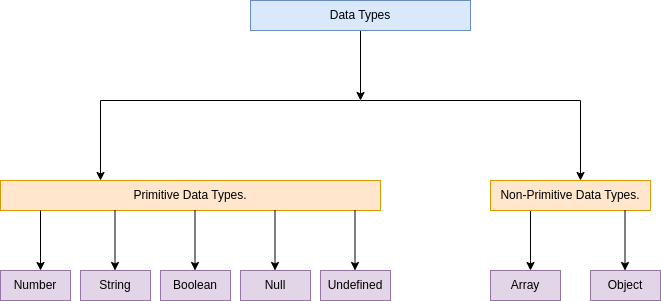

The diagram above was exported from draw.io. Its source (the exported page's mxGraphModel, read from the mxfile embedded in the PNG):
<mxGraphModel dx="822" dy="432" grid="1" gridSize="10" guides="1" tooltips="1" connect="1" arrows="1" fold="1" page="1" pageScale="1" pageWidth="827" pageHeight="1169" math="0" shadow="0">
  <root>
    <mxCell id="0" />
    <mxCell id="1" parent="0" />
    <mxCell id="TOizcetv4TwfMxdPzNtR-3" style="edgeStyle=orthogonalEdgeStyle;rounded=0;orthogonalLoop=1;jettySize=auto;html=1;exitX=0.5;exitY=1;exitDx=0;exitDy=0;" edge="1" parent="1" source="TOizcetv4TwfMxdPzNtR-1">
      <mxGeometry relative="1" as="geometry">
        <mxPoint x="380" y="160" as="targetPoint" />
      </mxGeometry>
    </mxCell>
    <mxCell id="TOizcetv4TwfMxdPzNtR-1" value="Data Types" style="rounded=0;whiteSpace=wrap;html=1;fillColor=#dae8fc;strokeColor=#6c8ebf;" vertex="1" parent="1">
      <mxGeometry x="270" y="60" width="220" height="30" as="geometry" />
    </mxCell>
    <mxCell id="TOizcetv4TwfMxdPzNtR-5" value="" style="endArrow=none;html=1;rounded=0;" edge="1" parent="1">
      <mxGeometry width="50" height="50" relative="1" as="geometry">
        <mxPoint x="120" y="160" as="sourcePoint" />
        <mxPoint x="600" y="160" as="targetPoint" />
        <Array as="points">
          <mxPoint x="380" y="160" />
        </Array>
      </mxGeometry>
    </mxCell>
    <mxCell id="TOizcetv4TwfMxdPzNtR-36" style="edgeStyle=orthogonalEdgeStyle;rounded=0;orthogonalLoop=1;jettySize=auto;html=1;exitX=0.25;exitY=1;exitDx=0;exitDy=0;" edge="1" parent="1" source="TOizcetv4TwfMxdPzNtR-7" target="TOizcetv4TwfMxdPzNtR-34">
      <mxGeometry relative="1" as="geometry">
        <Array as="points">
          <mxPoint x="550" y="320" />
          <mxPoint x="550" y="320" />
        </Array>
      </mxGeometry>
    </mxCell>
    <mxCell id="TOizcetv4TwfMxdPzNtR-7" value="Non-Primitive Data Types." style="rounded=0;whiteSpace=wrap;html=1;fillColor=#ffe6cc;strokeColor=#d79b00;" vertex="1" parent="1">
      <mxGeometry x="510" y="240" width="160" height="30" as="geometry" />
    </mxCell>
    <mxCell id="TOizcetv4TwfMxdPzNtR-9" value="Primitive Data Types." style="rounded=0;whiteSpace=wrap;html=1;fillColor=#ffe6cc;strokeColor=#d79b00;" vertex="1" parent="1">
      <mxGeometry x="20" y="240" width="380" height="30" as="geometry" />
    </mxCell>
    <mxCell id="TOizcetv4TwfMxdPzNtR-11" value="String" style="rounded=0;whiteSpace=wrap;html=1;fillColor=#e1d5e7;strokeColor=#9673a6;" vertex="1" parent="1">
      <mxGeometry x="100" y="330" width="70" height="30" as="geometry" />
    </mxCell>
    <mxCell id="TOizcetv4TwfMxdPzNtR-13" value="Number" style="rounded=0;whiteSpace=wrap;html=1;fillColor=#e1d5e7;strokeColor=#9673a6;" vertex="1" parent="1">
      <mxGeometry x="20" y="330" width="70" height="30" as="geometry" />
    </mxCell>
    <mxCell id="TOizcetv4TwfMxdPzNtR-15" value="Boolean" style="rounded=0;whiteSpace=wrap;html=1;fillColor=#e1d5e7;strokeColor=#9673a6;" vertex="1" parent="1">
      <mxGeometry x="180" y="330" width="70" height="30" as="geometry" />
    </mxCell>
    <mxCell id="TOizcetv4TwfMxdPzNtR-17" value="Undefined" style="rounded=0;whiteSpace=wrap;html=1;fillColor=#e1d5e7;strokeColor=#9673a6;" vertex="1" parent="1">
      <mxGeometry x="340" y="330" width="70" height="30" as="geometry" />
    </mxCell>
    <mxCell id="TOizcetv4TwfMxdPzNtR-20" value="Null" style="rounded=0;whiteSpace=wrap;html=1;fillColor=#e1d5e7;strokeColor=#9673a6;" vertex="1" parent="1">
      <mxGeometry x="260" y="330" width="70" height="30" as="geometry" />
    </mxCell>
    <mxCell id="TOizcetv4TwfMxdPzNtR-24" value="" style="endArrow=classic;html=1;rounded=0;" edge="1" parent="1">
      <mxGeometry width="50" height="50" relative="1" as="geometry">
        <mxPoint x="120" y="160" as="sourcePoint" />
        <mxPoint x="120" y="240" as="targetPoint" />
      </mxGeometry>
    </mxCell>
    <mxCell id="TOizcetv4TwfMxdPzNtR-26" value="" style="endArrow=classic;html=1;rounded=0;" edge="1" parent="1">
      <mxGeometry width="50" height="50" relative="1" as="geometry">
        <mxPoint x="600" y="160" as="sourcePoint" />
        <mxPoint x="600" y="240" as="targetPoint" />
      </mxGeometry>
    </mxCell>
    <mxCell id="TOizcetv4TwfMxdPzNtR-28" value="" style="endArrow=classic;html=1;rounded=0;" edge="1" parent="1">
      <mxGeometry width="50" height="50" relative="1" as="geometry">
        <mxPoint x="60" y="270" as="sourcePoint" />
        <mxPoint x="60" y="330" as="targetPoint" />
      </mxGeometry>
    </mxCell>
    <mxCell id="TOizcetv4TwfMxdPzNtR-29" value="" style="endArrow=classic;html=1;rounded=0;" edge="1" parent="1">
      <mxGeometry width="50" height="50" relative="1" as="geometry">
        <mxPoint x="134.5" y="270" as="sourcePoint" />
        <mxPoint x="134.5" y="330" as="targetPoint" />
      </mxGeometry>
    </mxCell>
    <mxCell id="TOizcetv4TwfMxdPzNtR-30" value="" style="endArrow=classic;html=1;rounded=0;" edge="1" parent="1">
      <mxGeometry width="50" height="50" relative="1" as="geometry">
        <mxPoint x="214.5" y="270" as="sourcePoint" />
        <mxPoint x="214.5" y="330" as="targetPoint" />
      </mxGeometry>
    </mxCell>
    <mxCell id="TOizcetv4TwfMxdPzNtR-31" value="" style="endArrow=classic;html=1;rounded=0;" edge="1" parent="1">
      <mxGeometry width="50" height="50" relative="1" as="geometry">
        <mxPoint x="294.5" y="270" as="sourcePoint" />
        <mxPoint x="294.5" y="330" as="targetPoint" />
      </mxGeometry>
    </mxCell>
    <mxCell id="TOizcetv4TwfMxdPzNtR-33" value="" style="endArrow=classic;html=1;rounded=0;" edge="1" parent="1">
      <mxGeometry width="50" height="50" relative="1" as="geometry">
        <mxPoint x="374.5" y="270" as="sourcePoint" />
        <mxPoint x="374.5" y="330" as="targetPoint" />
      </mxGeometry>
    </mxCell>
    <mxCell id="TOizcetv4TwfMxdPzNtR-34" value="Array" style="rounded=0;whiteSpace=wrap;html=1;fillColor=#e1d5e7;strokeColor=#9673a6;" vertex="1" parent="1">
      <mxGeometry x="510" y="330" width="70" height="30" as="geometry" />
    </mxCell>
    <mxCell id="TOizcetv4TwfMxdPzNtR-35" value="Object" style="rounded=0;whiteSpace=wrap;html=1;fillColor=#e1d5e7;strokeColor=#9673a6;" vertex="1" parent="1">
      <mxGeometry x="610" y="330" width="70" height="30" as="geometry" />
    </mxCell>
    <mxCell id="TOizcetv4TwfMxdPzNtR-39" value="" style="endArrow=classic;html=1;rounded=0;" edge="1" parent="1">
      <mxGeometry width="50" height="50" relative="1" as="geometry">
        <mxPoint x="644.5" y="270" as="sourcePoint" />
        <mxPoint x="644.5" y="330" as="targetPoint" />
      </mxGeometry>
    </mxCell>
  </root>
</mxGraphModel>